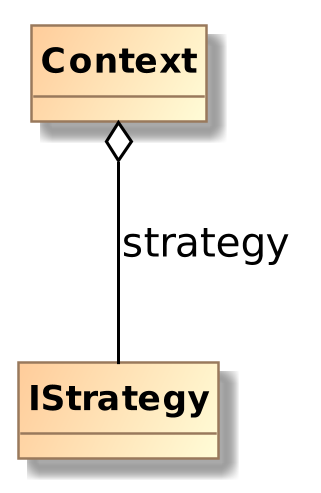

The diagram above was rendered by PlantUML. Its source (embedded in the PNG):
@startuml
skinparam backgroundcolor transparent

skinparam dpi 300


skinparam classArrowColor black
skinparam classArrowFontName Arial
' skinparam classAttributeFontColor #280000
skinparam classAttributeFontName Arial
skinparam classAttributeIconSize 0
skinparam classBackgroundColor #FFCD9B/#FFFDD8
skinparam classBorderColor #99795C 
skinparam classBorderThickness .8
skinparam classFontName Arial
skinparam classFontSize 11
skinparam classFontStyle bold
skinparam classStereotypeFontName ArialNarrow

skinparam objectArrowColor black
skinparam objectArrowFontName Arial
' skinparam objectAttributeFontColor #280000
skinparam objectAttributeFontName Arial
skinparam objectBackgroundColor #FFF0B4/#FFFFFF
skinparam objectBorderColor #99795C 
skinparam objectBorderThickness .8
skinparam objectFontName Arial
skinparam objectFontSize 11
skinparam objectFontStyle bold
skinparam objectStereotypeFontName ArialNarrow

skinparam sequence {
	ArrowColor #424242
	LifeLineBorderColor #3D6652
	LifeLineBackgroundColor #C2E3D3
	
	ParticipantBorderColor #3D6652
	ParticipantBackgroundColor #C2E3D3/#FFFFFF
	ParticipantFontName Arial
	ParticipantFontSize 11
'	ParticipantFontColor #A9DCDF
	
	ActorBorderColor #424242
	ActorBackgroundColor #FFF0B4/#FFFFFF
	ActorFontColor #424242
	ActorFontSize 11
	ActorFontName Arial

'	ArrowFontColor
	ArrowFontSize 11
'	ArrowFontStyle
	ArrowFontName Arial
	GroupingBorderThickness .1
'	GroupingFontColor
	GroupingFontSize 11
	GroupingFontStyle plain
	GroupingFontName Arial
'	GroupingHeaderFontColor
	GroupingHeaderFontSize 11
	GroupingHeaderFontStyle plain
	GroupingHeaderFontName Arial
}

skinparam noteFontColor black
skinparam noteFontSize 9
' skinparam noteFontStyle
skinparam noteFontName Arial
skinparam noteBackgroundColor #EEEEEE
skinparam noteBorderColor #000000

' hide empty members
' hide empty attributes
hide empty methods
hide footbox
hide circle

Context o-- IStrategy : strategy

@enduml